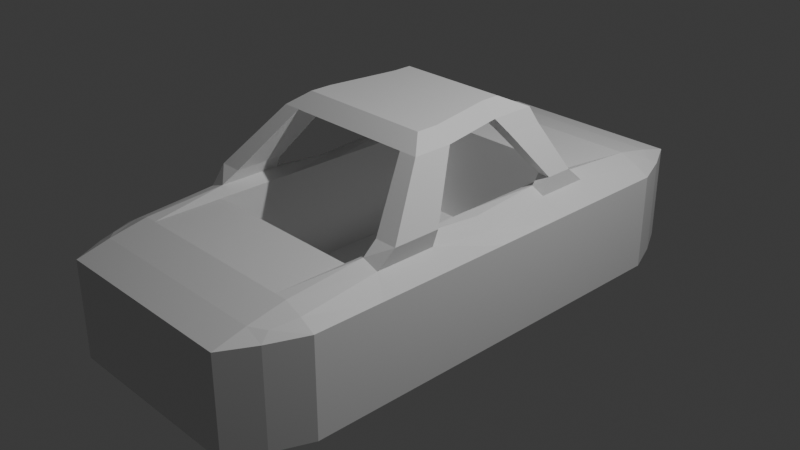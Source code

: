 # Source: car.blend  (saved by Blender 4.5.90; exported with 4.5.12 LTS)
import bpy
from mathutils import Matrix  # noqa: F401  (used for matrix-valued properties, if any)

bpy.ops.wm.read_factory_settings(use_empty=True)
scene = bpy.context.scene
scene.name = 'Scene'

# ---- collections
col_collection = bpy.data.collections.new('Collection'); scene.collection.children.link(col_collection)

# ---- materials (node trees are filled in below, after node groups)
mat_material = bpy.data.materials.new('Material')
mat_material.alpha_threshold = 0.0
mat_material.roughness = 0.5
mat_material.line_color = (0.0, 0.0, 0.0, 1.0)

# ---- material node trees
mat_material.use_nodes = True; mat_material.node_tree.nodes.clear()
_N = mat_material.node_tree.nodes; _L = mat_material.node_tree.links
n0 = _N.new('ShaderNodeOutputMaterial'); n0.name = 'Material Output'; n0.location = (200, 100)
n1 = _N.new('ShaderNodeBsdfPrincipled'); n1.name = 'Principled BSDF'; n1.location = (-200, 100)
n1.inputs[3].default_value = 1.45
_L.new(n1.outputs[0], n0.inputs[0])
n0.is_active_output = True

# ---- world
world_world = bpy.data.worlds.new('World'); scene.world = world_world
world_world.use_nodes = True; world_world.node_tree.nodes.clear()
_N = world_world.node_tree.nodes; _L = world_world.node_tree.links
n0 = _N.new('ShaderNodeOutputWorld'); n0.name = 'World Output'; n0.location = (200, 100)
n1 = _N.new('ShaderNodeBackground'); n1.name = 'Background'; n1.location = (-200, 100)
n1.inputs[0].default_value = (0.05088, 0.05088, 0.05088, 1.0)
_L.new(n1.outputs[0], n0.inputs[0])
n0.is_active_output = True
world_world.color = (0.05088, 0.05088, 0.05088)
world_world.sun_shadow_jitter_overblur = 0.0

# ---- cameras
cam_camera = bpy.data.cameras.new('Camera')
cam_camera.clip_end = 100.0
cam_camera.ortho_scale = 7.314

# ---- lights
light_light = bpy.data.lights.new('Light', 'POINT')
light_light.energy = 1000.0
light_light.shadow_soft_size = 0.1

# ---- meshes
me_cube = bpy.data.meshes.new('Cube')
me_cube.from_pydata([(1.183, 2.535, 0.2915), (1.183, 2.535, -0.8915), (1.183, -2.535, 0.2915), (1.183, -2.535, -0.8915), (0.0, 2.651, -0.9186), (1.237, 2.651, -0.3), (1.237, -2.651, -0.3), (0.0, -2.651, 0.3186), (1.237, 0.0, 0.3186), (0.0, -2.651, -0.9186), (0.0, 2.651, 0.3186), (1.237, 0.0, -0.9186), (0.0, 3.0, -0.3), (1.4, 0.0, -0.3), (0.0, 0.0, -1.0), (0.0, -3.0, -0.3), (1.237, 2.651, -0.65), (1.237, -2.651, -0.65), (1.213, -1.397, 0.402), (0.9103, -2.651, -0.9186), (0.9103, 2.651, 0.3186), (1.237, 1.5, -0.9186), (0.9103, 2.651, -0.9186), (1.237, 2.651, 0.05), (1.237, -2.651, 0.05), (0.9103, -2.651, 0.3186), (1.185, 1.386, 0.3969), (1.237, -1.5, -0.9186), (0.9103, 3.0, -0.3), (0.0, 3.0, -0.65), (0.0, 3.0, 0.05), (1.4, -1.5, -0.3), (1.4, 1.5, -0.3), (1.4, 0.0, -0.65), (1.4, 0.0, 0.05), (0.0, -1.5, -1.0), (0.0, 1.5, -1.0), (0.9103, 0.0, -1.0), (0.9103, -3.0, -0.3), (0.0, -3.0, -0.65), (0.0, -3.0, 0.05), (0.0, -1.5, 0.4), (0.0, 1.5, 0.4), (0.9103, 0.0, 0.4), (0.9103, 1.5, 0.4), (0.9103, -1.5, 0.4), (0.9103, -3.0, 0.05), (0.9103, -3.0, -0.65), (0.9103, 1.5, -1.0), (1.4, 1.5, 0.05), (1.4, 1.5, -0.65), (1.4, -1.5, -0.65), (0.9103, 3.0, -0.65), (0.9103, 3.0, 0.05), (1.4, -1.5, 0.05), (0.9103, -1.5, -1.0), (1.237, 2.651, -0.825), (1.237, -2.651, -0.825), (1.237, -2.25, 0.3186), (1.05, -2.651, -0.9186), (1.05, 2.651, 0.3186), (1.237, 2.25, -0.9186), (0.35, 2.651, -0.9186), (1.237, 2.651, -0.125), (1.237, -2.651, -0.125), (0.35, -2.651, 0.3186), (1.185, 0.8045, 0.3969), (1.237, -0.75, -0.9186), (1.05, 3.0, -0.3), (0.0, 3.0, -0.825), (0.0, 3.0, -0.125), (1.4, -2.25, -0.3), (1.4, 0.75, -0.3), (1.4, 0.0, -0.825), (1.4, 0.0, -0.125), (0.0, -2.25, -1.0), (0.0, 0.75, -1.0), (0.35, 0.0, -1.0), (0.35, -3.0, -0.3), (0.0, -3.0, -0.825), (0.0, -3.0, -0.125), (0.0, -2.25, 0.4), (1.05, 0.0, 0.4), (1.237, 2.651, -0.475), (1.237, -2.651, -0.475), (1.213, -0.7332, 0.402), (0.35, -2.651, -0.9186), (0.35, 2.651, 0.3186), (1.237, 0.75, -0.9186), (1.05, 2.651, -0.9186), (1.237, 2.651, 0.225), (1.237, -2.651, 0.225), (1.05, -2.651, 0.3186), (1.237, 2.25, 0.3186), (1.237, -2.25, -0.9186), (0.35, 3.0, -0.3), (0.0, 3.0, -0.475), (0.0, 3.0, 0.225), (1.4, -0.75, -0.3), (1.4, 2.25, -0.3), (1.4, 0.0, -0.475), (1.4, 0.0, 0.225), (0.0, -0.75, -1.0), (0.0, 2.25, -1.0), (1.05, 0.0, -1.0), (1.05, -3.0, -0.3), (0.0, -3.0, -0.475), (0.0, -3.0, 0.225), (0.0, 2.25, 0.4), (0.8648, 0.0, -0.6421), (0.9103, 0.75, 0.4), (0.9103, 2.25, 0.4), (1.044, 1.386, 0.462), (0.35, 1.5, 0.4), (0.9103, -2.25, 0.4), (0.9103, -0.75, 0.4), (1.034, -1.397, 0.4672), (0.35, -1.5, 0.4), (0.35, -3.0, 0.05), (1.05, -3.0, 0.05), (0.9103, -3.0, -0.125), (0.9103, -3.0, 0.225), (0.35, -3.0, -0.65), (1.05, -3.0, -0.65), (0.9103, -3.0, -0.825), (0.9103, -3.0, -0.475), (0.9103, 0.75, -1.0), (0.9103, 2.25, -1.0), (0.35, 1.5, -1.0), (1.05, 1.5, -1.0), (1.4, 0.75, 0.05), (1.4, 2.25, 0.05), (1.4, 1.5, -0.125), (1.4, 1.5, 0.225), (1.4, 0.75, -0.65), (1.4, 2.25, -0.65), (1.4, 1.5, -0.825), (1.4, 1.5, -0.475), (1.4, -2.25, -0.65), (1.4, -0.75, -0.65), (1.4, -1.5, -0.825), (1.4, -1.5, -0.475), (1.05, 3.0, -0.65), (0.35, 3.0, -0.65), (0.9103, 3.0, -0.825), (0.9103, 3.0, -0.475), (1.05, 3.0, 0.05), (0.35, 3.0, 0.05), (0.9103, 3.0, -0.125), (0.9103, 3.0, 0.225), (1.4, -2.25, 0.05), (1.4, -0.75, 0.05), (1.4, -1.5, -0.125), (1.4, -1.5, 0.225), (0.9103, -2.25, -1.0), (0.9103, -0.75, -1.0), (0.35, -1.5, -1.0), (1.05, -1.5, -1.0), (1.05, -0.75, -1.0), (0.35, -0.75, -1.0), (0.35, -2.25, -1.0), (1.4, -0.75, 0.225), (1.4, -0.75, -0.125), (1.4, -2.25, -0.125), (0.35, 3.0, 0.225), (0.35, 3.0, -0.125), (1.05, 3.0, -0.125), (0.35, 3.0, -0.475), (0.35, 3.0, -0.825), (1.05, 3.0, -0.825), (1.4, -0.75, -0.475), (1.4, -0.75, -0.825), (1.4, -2.25, -0.825), (1.4, 2.25, -0.475), (1.4, 2.25, -0.825), (1.4, 0.75, -0.825), (1.4, 2.25, 0.225), (1.4, 2.25, -0.125), (1.4, 0.75, -0.125), (1.05, 2.25, -1.0), (0.35, 2.25, -1.0), (0.35, 0.75, -1.0), (1.05, -3.0, -0.475), (1.05, -3.0, -0.825), (0.35, -3.0, -0.825), (1.05, -3.0, 0.225), (1.05, -3.0, -0.125), (0.35, -3.0, -0.125), (0.8648, -1.793, -0.6421), (1.034, -0.7332, 0.4672), (1.05, -2.25, 0.4), (0.35, 2.25, 0.4), (1.05, 2.25, 0.4), (1.044, 0.8045, 0.462), (0.8648, 1.384, -0.6421), (0.35, -2.25, 0.4), (0.35, -3.0, 0.225), (0.35, -3.0, -0.475), (1.05, 0.75, -1.0), (1.4, 0.75, 0.225), (1.4, 0.75, -0.475), (1.4, -2.25, -0.475), (1.05, 3.0, -0.475), (1.05, 3.0, 0.225), (1.4, -2.25, 0.225), (1.05, -2.25, -1.0), (0.9194, -0.2396, 1.153), (0.9194, -0.6683, 1.153), (0.7193, -0.6683, 1.153), (0.7193, -0.2396, 1.153), (0.5531, 1.006, 1.164), (0.7854, 1.006, 1.164), (0.7854, 0.5086, 1.164), (0.5531, 0.5086, 1.164), (0.7469, -0.2375, 1.29), (0.7469, -0.475, 1.29), (0.5469, -0.475, 1.29), (0.5469, -0.2375, 1.29), (0.3807, 0.7223, 1.301), (0.6129, 0.7223, 1.301), (0.6129, 0.5107, 1.301), (0.3807, 0.5107, 1.301), (0.6797, 0.6179, 1.014), (0.6797, 1.041, 1.014), (0.8774, 1.041, 1.014), (0.8774, 0.6179, 1.014), (1.035, 1.193, 0.5666), (1.173, 0.8965, 0.5666), (1.035, 0.8965, 0.5666), (1.173, 1.193, 0.5666), (1.007, -0.705, 0.5805), (1.249, -0.705, 0.5805), (1.007, -1.223, 0.5805), (1.249, -1.223, 0.5805), (0.0, -1.793, -0.6421), (0.0, 1.384, -0.6421), (0.0, 1.006, 1.164), (0.0, 0.5086, 1.164), (0.0, -0.2396, 1.153), (0.0, 0.7223, 1.301), (0.0, 0.5107, 1.301), (0.0, -0.6683, 1.153), (0.0, -0.2375, 1.29), (0.0, -0.475, 1.29), (-1.183, 2.535, 0.2915), (-1.183, 2.535, -0.8915), (-1.183, -2.535, 0.2915), (-1.183, -2.535, -0.8915), (-1.237, 2.651, -0.3), (-1.237, -2.651, -0.3), (-1.237, 0.0, 0.3186), (-1.237, 0.0, -0.9186), (-1.4, 0.0, -0.3), (-1.237, 2.651, -0.65), (-1.237, -2.651, -0.65), (-1.213, -1.397, 0.402), (-0.9103, -2.651, -0.9186), (-0.9103, 2.651, 0.3186), (-1.237, 1.5, -0.9186), (-0.9103, 2.651, -0.9186), (-1.237, 2.651, 0.05), (-1.237, -2.651, 0.05), (-0.9103, -2.651, 0.3186), (-1.185, 1.386, 0.3969), (-1.237, -1.5, -0.9186), (-0.9103, 3.0, -0.3), (-1.4, -1.5, -0.3), (-1.4, 1.5, -0.3), (-1.4, 0.0, -0.65), (-1.4, 0.0, 0.05), (-0.9103, 0.0, -1.0), (-0.9103, -3.0, -0.3), (-0.9103, 0.0, 0.4), (-0.9103, 1.5, 0.4), (-0.9103, -1.5, 0.4), (-0.9103, -3.0, 0.05), (-0.9103, -3.0, -0.65), (-0.9103, 1.5, -1.0), (-1.4, 1.5, 0.05), (-1.4, 1.5, -0.65), (-1.4, -1.5, -0.65), (-0.9103, 3.0, -0.65), (-0.9103, 3.0, 0.05), (-1.4, -1.5, 0.05), (-0.9103, -1.5, -1.0), (-1.237, 2.651, -0.825), (-1.237, -2.651, -0.825), (-1.237, -2.25, 0.3186), (-1.05, -2.651, -0.9186), (-1.05, 2.651, 0.3186), (-1.237, 2.25, -0.9186), (-0.35, 2.651, -0.9186), (-1.237, 2.651, -0.125), (-1.237, -2.651, -0.125), (-0.35, -2.651, 0.3186), (-1.185, 0.8045, 0.3969), (-1.237, -0.75, -0.9186), (-1.05, 3.0, -0.3), (-1.4, -2.25, -0.3), (-1.4, 0.75, -0.3), (-1.4, 0.0, -0.825), (-1.4, 0.0, -0.125), (-0.35, 0.0, -1.0), (-0.35, -3.0, -0.3), (-1.05, 0.0, 0.4), (-1.237, 2.651, -0.475), (-1.237, -2.651, -0.475), (-1.213, -0.7332, 0.402), (-0.35, -2.651, -0.9186), (-0.35, 2.651, 0.3186), (-1.237, 0.75, -0.9186), (-1.05, 2.651, -0.9186), (-1.237, 2.651, 0.225), (-1.237, -2.651, 0.225), (-1.05, -2.651, 0.3186), (-1.237, 2.25, 0.3186), (-1.237, -2.25, -0.9186), (-0.35, 3.0, -0.3), (-1.4, -0.75, -0.3), (-1.4, 2.25, -0.3), (-1.4, 0.0, -0.475), (-1.4, 0.0, 0.225), (-1.05, 0.0, -1.0), (-1.05, -3.0, -0.3), (-0.8648, 0.0, -0.6421), (-0.9103, 0.75, 0.4), (-0.9103, 2.25, 0.4), (-1.044, 1.386, 0.462), (-0.35, 1.5, 0.4), (-0.9103, -2.25, 0.4), (-0.9103, -0.75, 0.4), (-1.034, -1.397, 0.4672), (-0.35, -1.5, 0.4), (-0.35, -3.0, 0.05), (-1.05, -3.0, 0.05), (-0.9103, -3.0, -0.125), (-0.9103, -3.0, 0.225), (-0.35, -3.0, -0.65), (-1.05, -3.0, -0.65), (-0.9103, -3.0, -0.825), (-0.9103, -3.0, -0.475), (-0.9103, 0.75, -1.0), (-0.9103, 2.25, -1.0), (-0.35, 1.5, -1.0), (-1.05, 1.5, -1.0), (-1.4, 0.75, 0.05), (-1.4, 2.25, 0.05), (-1.4, 1.5, -0.125), (-1.4, 1.5, 0.225), (-1.4, 0.75, -0.65), (-1.4, 2.25, -0.65), (-1.4, 1.5, -0.825), (-1.4, 1.5, -0.475), (-1.4, -2.25, -0.65), (-1.4, -0.75, -0.65), (-1.4, -1.5, -0.825), (-1.4, -1.5, -0.475), (-1.05, 3.0, -0.65), (-0.35, 3.0, -0.65), (-0.9103, 3.0, -0.825), (-0.9103, 3.0, -0.475), (-1.05, 3.0, 0.05), (-0.35, 3.0, 0.05), (-0.9103, 3.0, -0.125), (-0.9103, 3.0, 0.225), (-1.4, -2.25, 0.05), (-1.4, -0.75, 0.05), (-1.4, -1.5, -0.125), (-1.4, -1.5, 0.225), (-0.9103, -2.25, -1.0), (-0.9103, -0.75, -1.0), (-0.35, -1.5, -1.0), (-1.05, -1.5, -1.0), (-1.05, -0.75, -1.0), (-0.35, -0.75, -1.0), (-0.35, -2.25, -1.0), (-1.4, -0.75, 0.225), (-1.4, -0.75, -0.125), (-1.4, -2.25, -0.125), (-0.35, 3.0, 0.225), (-0.35, 3.0, -0.125), (-1.05, 3.0, -0.125), (-0.35, 3.0, -0.475), (-0.35, 3.0, -0.825), (-1.05, 3.0, -0.825), (-1.4, -0.75, -0.475), (-1.4, -0.75, -0.825), (-1.4, -2.25, -0.825), (-1.4, 2.25, -0.475), (-1.4, 2.25, -0.825), (-1.4, 0.75, -0.825), (-1.4, 2.25, 0.225), (-1.4, 2.25, -0.125), (-1.4, 0.75, -0.125), (-1.05, 2.25, -1.0), (-0.35, 2.25, -1.0), (-0.35, 0.75, -1.0), (-1.05, -3.0, -0.475), (-1.05, -3.0, -0.825), (-0.35, -3.0, -0.825), (-1.05, -3.0, 0.225), (-1.05, -3.0, -0.125), (-0.35, -3.0, -0.125), (-0.8648, -1.793, -0.6421), (-1.034, -0.7332, 0.4672), (-1.05, -2.25, 0.4), (-0.35, 2.25, 0.4), (-1.05, 2.25, 0.4), (-1.044, 0.8045, 0.462), (-0.8648, 1.384, -0.6421), (-0.35, -2.25, 0.4), (-0.35, -3.0, 0.225), (-0.35, -3.0, -0.475), (-1.05, 0.75, -1.0), (-1.4, 0.75, 0.225), (-1.4, 0.75, -0.475), (-1.4, -2.25, -0.475), (-1.05, 3.0, -0.475), (-1.05, 3.0, 0.225), (-1.4, -2.25, 0.225), (-1.05, -2.25, -1.0), (-0.9194, -0.2396, 1.153), (-0.9194, -0.6683, 1.153), (-0.7193, -0.6683, 1.153), (-0.7193, -0.2396, 1.153), (-0.5531, 1.006, 1.164), (-0.7854, 1.006, 1.164), (-0.7854, 0.5086, 1.164), (-0.5531, 0.5086, 1.164), (-0.7469, -0.2375, 1.29), (-0.7469, -0.475, 1.29), (-0.5469, -0.475, 1.29), (-0.5469, -0.2375, 1.29), (-0.3807, 0.7223, 1.301), (-0.6129, 0.7223, 1.301), (-0.6129, 0.5107, 1.301), (-0.3807, 0.5107, 1.301), (-0.6797, 0.6179, 1.014), (-0.6797, 1.041, 1.014), (-0.8774, 1.041, 1.014), (-0.8774, 0.6179, 1.014), (-1.035, 1.193, 0.5666), (-1.173, 0.8965, 0.5666), (-1.035, 0.8965, 0.5666), (-1.173, 1.193, 0.5666), (-1.007, -0.705, 0.5805), (-1.249, -0.705, 0.5805), (-1.007, -1.223, 0.5805), (-1.249, -1.223, 0.5805)], [], [(205, 94, 3, 59), (204, 58, 2, 91), (203, 60, 0, 90), (202, 68, 5, 83), (201, 71, 6, 84), (200, 72, 13, 100), (199, 66, 8, 101), (198, 88, 11, 104), (197, 78, 15, 106), (196, 65, 7, 107), (195, 81, 7, 65), (193, 110, 43, 82), (192, 111, 44, 112), (191, 108, 42, 113), (190, 114, 25, 92), (189, 115, 45, 116), (187, 118, 40, 80), (186, 119, 46, 120), (185, 92, 25, 121), (184, 122, 39, 79), (183, 123, 47, 124), (182, 105, 38, 125), (181, 126, 37, 77), (180, 127, 48, 128), (179, 61, 21, 129), (178, 130, 34, 74), (177, 131, 49, 132), (176, 93, 26, 133), (175, 134, 33, 73), (174, 135, 50, 136), (173, 99, 32, 137), (172, 138, 17, 57), (171, 139, 51, 140), (170, 98, 31, 141), (169, 142, 16, 56), (168, 143, 52, 144), (167, 95, 28, 145), (166, 146, 23, 63), (165, 147, 53, 148), (164, 87, 20, 149), (163, 150, 24, 64), (162, 151, 54, 152), (161, 85, 18, 153), (160, 154, 19, 86), (159, 155, 55, 156), (158, 67, 27, 157), (155, 158, 157, 55), (37, 104, 158, 155), (104, 11, 67, 158), (102, 159, 156, 35), (14, 77, 159, 102), (77, 37, 155, 159), (75, 160, 86, 9), (35, 156, 160, 75), (156, 55, 154, 160), (151, 161, 153, 54), (34, 101, 161, 151), (101, 8, 85, 161), (98, 162, 152, 31), (13, 74, 162, 98), (74, 34, 151, 162), (71, 163, 64, 6), (31, 152, 163, 71), (152, 54, 150, 163), (147, 164, 149, 53), (30, 97, 164, 147), (97, 10, 87, 164), (95, 165, 148, 28), (12, 70, 165, 95), (70, 30, 147, 165), (68, 166, 63, 5), (28, 148, 166, 68), (148, 53, 146, 166), (143, 167, 145, 52), (29, 96, 167, 143), (96, 12, 95, 167), (62, 168, 144, 22), (4, 69, 168, 62), (69, 29, 143, 168), (89, 169, 56, 1), (22, 144, 169, 89), (144, 52, 142, 169), (139, 170, 141, 51), (33, 100, 170, 139), (100, 13, 98, 170), (67, 171, 140, 27), (11, 73, 171, 67), (73, 33, 139, 171), (94, 172, 57, 3), (27, 140, 172, 94), (140, 51, 138, 172), (135, 173, 137, 50), (16, 83, 173, 135), (83, 5, 99, 173), (61, 174, 136, 21), (1, 56, 174, 61), (56, 16, 135, 174), (88, 175, 73, 11), (21, 136, 175, 88), (136, 50, 134, 175), (131, 176, 133, 49), (23, 90, 176, 131), (90, 0, 93, 176), (99, 177, 132, 32), (5, 63, 177, 99), (63, 23, 131, 177), (72, 178, 74, 13), (32, 132, 178, 72), (132, 49, 130, 178), (127, 179, 129, 48), (22, 89, 179, 127), (89, 1, 61, 179), (103, 180, 128, 36), (4, 62, 180, 103), (62, 22, 127, 180), (76, 181, 77, 14), (36, 128, 181, 76), (128, 48, 126, 181), (123, 182, 125, 47), (17, 84, 182, 123), (84, 6, 105, 182), (59, 183, 124, 19), (3, 57, 183, 59), (57, 17, 123, 183), (86, 184, 79, 9), (19, 124, 184, 86), (124, 47, 122, 184), (119, 185, 121, 46), (24, 91, 185, 119), (91, 2, 92, 185), (105, 186, 120, 38), (6, 64, 186, 105), (64, 24, 119, 186), (78, 187, 80, 15), (38, 120, 187, 78), (120, 46, 118, 187), (115, 188, 117, 45), (43, 109, 188, 115), (231, 230, 209, 206), (8, 82, 189, 85), (82, 43, 115, 189), (58, 190, 92, 2), (18, 116, 190, 58), (116, 45, 114, 190), (111, 191, 113, 44), (20, 87, 191, 111), (87, 10, 108, 191), (93, 192, 112, 26), (0, 60, 192, 93), (60, 20, 111, 192), (66, 193, 82, 8), (223, 222, 213, 210), (112, 44, 110, 193), (110, 194, 109, 43), (44, 113, 194, 110), (114, 195, 65, 25), (45, 117, 195, 114), (117, 41, 81, 195), (118, 196, 107, 40), (46, 121, 196, 118), (121, 25, 65, 196), (122, 197, 106, 39), (47, 125, 197, 122), (125, 38, 78, 197), (126, 198, 104, 37), (48, 129, 198, 126), (129, 21, 88, 198), (130, 199, 101, 34), (49, 133, 199, 130), (133, 26, 66, 199), (134, 200, 100, 33), (50, 137, 200, 134), (137, 32, 72, 200), (138, 201, 84, 17), (51, 141, 201, 138), (141, 31, 71, 201), (142, 202, 83, 16), (52, 145, 202, 142), (145, 28, 68, 202), (146, 203, 90, 23), (53, 149, 203, 146), (149, 20, 60, 203), (150, 204, 91, 24), (54, 153, 204, 150), (153, 18, 58, 204), (154, 205, 59, 19), (55, 157, 205, 154), (157, 27, 94, 205), (211, 210, 218, 219), (230, 232, 208, 209), (233, 231, 206, 207), (232, 233, 207, 208), (225, 224, 211, 212), (222, 225, 212, 213), (224, 223, 210, 211), (208, 207, 215, 216), (214, 217, 216, 215), (219, 218, 221, 220), (217, 221, 220, 214), (207, 206, 214, 215), (212, 211, 219, 220), (212, 206, 214, 220), (229, 226, 223, 224), (228, 227, 225, 222), (227, 229, 224, 225), (226, 228, 222, 223), (112, 193, 228, 226), (66, 26, 229, 227), (193, 66, 227, 228), (26, 112, 226, 229), (116, 18, 233, 232), (18, 85, 231, 233), (189, 116, 232, 230), (85, 189, 230, 231), (216, 217, 242, 243), (208, 216, 243, 241), (221, 217, 242, 240), (221, 218, 239, 240), (209, 208, 241, 238), (209, 213, 237, 238), (210, 213, 237, 236), (218, 210, 236, 239), (194, 235, 234, 188, 109), (113, 42, 235, 194), (188, 234, 41, 117), (420, 288, 247, 316), (419, 313, 246, 287), (418, 312, 244, 289), (417, 305, 248, 297), (416, 306, 249, 298), (415, 320, 252, 299), (414, 321, 250, 295), (413, 322, 251, 310), (412, 106, 15, 303), (411, 107, 7, 294), (410, 294, 7, 81), (408, 304, 272, 325), (407, 327, 273, 326), (406, 328, 42, 108), (405, 314, 262, 329), (404, 331, 274, 330), (402, 80, 40, 333), (401, 335, 275, 334), (400, 336, 262, 314), (399, 79, 39, 337), (398, 339, 276, 338), (397, 340, 271, 323), (396, 302, 270, 341), (395, 343, 277, 342), (394, 344, 258, 290), (393, 301, 269, 345), (392, 347, 278, 346), (391, 348, 263, 315), (390, 300, 268, 349), (389, 351, 279, 350), (388, 352, 267, 319), (387, 286, 254, 353), (386, 355, 280, 354), (385, 356, 266, 318), (384, 285, 253, 357), (383, 359, 281, 358), (382, 360, 265, 317), (381, 292, 260, 361), (380, 363, 282, 362), (379, 364, 257, 309), (378, 293, 261, 365), (377, 367, 283, 366), (376, 368, 255, 307), (375, 308, 256, 369), (374, 371, 284, 370), (373, 372, 264, 296), (370, 284, 372, 373), (270, 370, 373, 322), (322, 373, 296, 251), (102, 35, 371, 374), (14, 102, 374, 302), (302, 374, 370, 270), (75, 9, 308, 375), (35, 75, 375, 371), (371, 375, 369, 284), (366, 283, 368, 376), (269, 366, 376, 321), (321, 376, 307, 250), (318, 266, 367, 377), (252, 318, 377, 301), (301, 377, 366, 269), (298, 249, 293, 378), (266, 298, 378, 367), (367, 378, 365, 283), (362, 282, 364, 379), (30, 362, 379, 97), (97, 379, 309, 10), (317, 265, 363, 380), (12, 317, 380, 70), (70, 380, 362, 30), (297, 248, 292, 381), (265, 297, 381, 363), (363, 381, 361, 282), (358, 281, 360, 382), (29, 358, 382, 96), (96, 382, 317, 12), (291, 259, 359, 383), (4, 291, 383, 69), (69, 383, 358, 29), (311, 245, 285, 384), (259, 311, 384, 359), (359, 384, 357, 281), (354, 280, 356, 385), (268, 354, 385, 320), (320, 385, 318, 252), (296, 264, 355, 386), (251, 296, 386, 300), (300, 386, 354, 268), (316, 247, 286, 387), (264, 316, 387, 355), (355, 387, 353, 280), (350, 279, 352, 388), (253, 350, 388, 305), (305, 388, 319, 248), (290, 258, 351, 389), (245, 290, 389, 285), (285, 389, 350, 253), (310, 251, 300, 390), (258, 310, 390, 351), (351, 390, 349, 279), (346, 278, 348, 391), (260, 346, 391, 312), (312, 391, 315, 244), (319, 267, 347, 392), (248, 319, 392, 292), (292, 392, 346, 260), (299, 252, 301, 393), (267, 299, 393, 347), (347, 393, 345, 278), (342, 277, 344, 394), (259, 342, 394, 311), (311, 394, 290, 245), (103, 36, 343, 395), (4, 103, 395, 291), (291, 395, 342, 259), (76, 14, 302, 396), (36, 76, 396, 343), (343, 396, 341, 277), (338, 276, 340, 397), (254, 338, 397, 306), (306, 397, 323, 249), (288, 256, 339, 398), (247, 288, 398, 286), (286, 398, 338, 254), (308, 9, 79, 399), (256, 308, 399, 339), (339, 399, 337, 276), (334, 275, 336, 400), (261, 334, 400, 313), (313, 400, 314, 246), (323, 271, 335, 401), (249, 323, 401, 293), (293, 401, 334, 261), (303, 15, 80, 402), (271, 303, 402, 335), (335, 402, 333, 275), (330, 274, 332, 403), (272, 330, 403, 324), (446, 421, 424, 445), (250, 307, 404, 304), (304, 404, 330, 272), (287, 246, 314, 405), (255, 287, 405, 331), (331, 405, 329, 274), (326, 273, 328, 406), (257, 326, 406, 309), (309, 406, 108, 10), (315, 263, 327, 407), (244, 315, 407, 289), (289, 407, 326, 257), (295, 250, 304, 408), (438, 425, 428, 437), (327, 408, 325, 273), (325, 272, 324, 409), (273, 325, 409, 328), (329, 262, 294, 410), (274, 329, 410, 332), (332, 410, 81, 41), (333, 40, 107, 411), (275, 333, 411, 336), (336, 411, 294, 262), (337, 39, 106, 412), (276, 337, 412, 340), (340, 412, 303, 271), (341, 270, 322, 413), (277, 341, 413, 344), (344, 413, 310, 258), (345, 269, 321, 414), (278, 345, 414, 348), (348, 414, 295, 263), (349, 268, 320, 415), (279, 349, 415, 352), (352, 415, 299, 267), (353, 254, 306, 416), (280, 353, 416, 356), (356, 416, 298, 266), (357, 253, 305, 417), (281, 357, 417, 360), (360, 417, 297, 265), (361, 260, 312, 418), (282, 361, 418, 364), (364, 418, 289, 257), (365, 261, 313, 419), (283, 365, 419, 368), (368, 419, 287, 255), (369, 256, 288, 420), (284, 369, 420, 372), (372, 420, 316, 264), (426, 434, 433, 425), (445, 424, 423, 447), (448, 422, 421, 446), (447, 423, 422, 448), (440, 427, 426, 439), (437, 428, 427, 440), (439, 426, 425, 438), (423, 431, 430, 422), (429, 430, 431, 432), (434, 435, 436, 433), (432, 429, 435, 436), (422, 430, 429, 421), (427, 435, 434, 426), (427, 435, 429, 421), (444, 439, 438, 441), (443, 437, 440, 442), (442, 440, 439, 444), (441, 438, 437, 443), (327, 441, 443, 408), (295, 442, 444, 263), (408, 443, 442, 295), (263, 444, 441, 327), (331, 447, 448, 255), (255, 448, 446, 307), (404, 445, 447, 331), (307, 446, 445, 404), (431, 243, 242, 432), (423, 241, 243, 431), (436, 240, 242, 432), (436, 240, 239, 433), (424, 238, 241, 423), (424, 238, 237, 428), (425, 236, 237, 428), (433, 239, 236, 425), (409, 324, 403, 234, 235), (328, 409, 235, 42), (403, 332, 41, 234)])
_uv = me_cube.uv_layers.new(name='UVMap')
_uv.uv.foreach_set('vector', [0.3438, 0.7188, 0.375, 0.7188, 0.375, 0.75, 0.3438, 0.75, 0.5938, 0.7188, 0.625, 0.7188, 0.625, 0.75, 0.5938, 0.75, 0.5938, 0.4688, 0.625, 0.4688, 0.625, 0.5, 0.5938, 0.5, 0.4688, 0.4688, 0.5, 0.4688, 0.5, 0.5, 0.4688, 0.5, 0.4688, 0.7188, 0.5, 0.7188, 0.5, 0.75, 0.4688, 0.75, 0.4688, 0.5938, 0.5, 0.5938, 0.5, 0.625, 0.4688, 0.625, 0.5938, 0.5938, 0.625, 0.5938, 0.625, 0.625, 0.5938, 0.625, 0.3438, 0.5938, 0.375, 0.5938, 0.375, 0.625, 0.3438, 0.625, 0.4688, 0.8438, 0.5, 0.8438, 0.5, 0.875, 0.4688, 0.875, 0.5938, 0.8438, 0.625, 0.8438, 0.625, 0.875, 0.5938, 0.875, 0.7188, 0.7188, 0.75, 0.7188, 0.75, 0.75, 0.7188, 0.75, 0.6562, 0.5938, 0.6875, 0.5938, 0.6875, 0.625, 0.6562, 0.625, 0.6562, 0.5312, 0.6875, 0.5312, 0.6875, 0.5625, 0.6562, 0.5625, 0.7188, 0.5312, 0.75, 0.5312, 0.75, 0.5625, 0.7188, 0.5625, 0.6562, 0.7188, 0.6875, 0.7188, 0.6875, 0.75, 0.6562, 0.75, 0.6562, 0.6562, 0.6875, 0.6562, 0.6875, 0.6875, 0.6562, 0.6875, 0.5312, 0.8438, 0.5625, 0.8438, 0.5625, 0.875, 0.5312, 0.875, 0.5312, 0.7812, 0.5625, 0.7812, 0.5625, 0.8125, 0.5312, 0.8125, 0.5938, 0.7812, 0.625, 0.7812, 0.625, 0.8125, 0.5938, 0.8125, 0.4062, 0.8438, 0.4375, 0.8438, 0.4375, 0.875, 0.4062, 0.875, 0.4062, 0.7812, 0.4375, 0.7812, 0.4375, 0.8125, 0.4062, 0.8125, 0.4688, 0.7812, 0.5, 0.7812, 0.5, 0.8125, 0.4688, 0.8125, 0.2812, 0.5938, 0.3125, 0.5938, 0.3125, 0.625, 0.2812, 0.625, 0.2812, 0.5312, 0.3125, 0.5312, 0.3125, 0.5625, 0.2812, 0.5625, 0.3438, 0.5312, 0.375, 0.5312, 0.375, 0.5625, 0.3438, 0.5625, 0.5312, 0.5938, 0.5625, 0.5938, 0.5625, 0.625, 0.5312, 0.625, 0.5312, 0.5312, 0.5625, 0.5312, 0.5625, 0.5625, 0.5312, 0.5625, 0.5938, 0.5312, 0.625, 0.5312, 0.625, 0.5625, 0.5938, 0.5625, 0.4062, 0.5938, 0.4375, 0.5938, 0.4375, 0.625, 0.4062, 0.625, 0.4062, 0.5312, 0.4375, 0.5312, 0.4375, 0.5625, 0.4062, 0.5625, 0.4688, 0.5312, 0.5, 0.5312, 0.5, 0.5625, 0.4688, 0.5625, 0.4062, 0.7188, 0.4375, 0.7188, 0.4375, 0.75, 0.4062, 0.75, 0.4062, 0.6562, 0.4375, 0.6562, 0.4375, 0.6875, 0.4062, 0.6875, 0.4688, 0.6562, 0.5, 0.6562, 0.5, 0.6875, 0.4688, 0.6875, 0.4062, 0.4688, 0.4375, 0.4688, 0.4375, 0.5, 0.4062, 0.5, 0.4062, 0.4062, 0.4375, 0.4062, 0.4375, 0.4375, 0.4062, 0.4375, 0.4688, 0.4062, 0.5, 0.4062, 0.5, 0.4375, 0.4688, 0.4375, 0.5312, 0.4688, 0.5625, 0.4688, 0.5625, 0.5, 0.5312, 0.5, 0.5312, 0.4062, 0.5625, 0.4062, 0.5625, 0.4375, 0.5312, 0.4375, 0.5938, 0.4062, 0.625, 0.4062, 0.625, 0.4375, 0.5938, 0.4375, 0.5312, 0.7188, 0.5625, 0.7188, 0.5625, 0.75, 0.5312, 0.75, 0.5312, 0.6562, 0.5625, 0.6562, 0.5625, 0.6875, 0.5312, 0.6875, 0.5938, 0.6562, 0.625, 0.6562, 0.625, 0.6875, 0.5938, 0.6875, 0.2812, 0.7188, 0.3125, 0.7188, 0.3125, 0.75, 0.2812, 0.75, 0.2812, 0.6562, 0.3125, 0.6562, 0.3125, 0.6875, 0.2812, 0.6875, 0.3438, 0.6562, 0.375, 0.6562, 0.375, 0.6875, 0.3438, 0.6875, 0.3125, 0.6562, 0.3438, 0.6562, 0.3438, 0.6875, 0.3125, 0.6875, 0.3125, 0.625, 0.3438, 0.625, 0.3438, 0.6562, 0.3125, 0.6562, 0.3438, 0.625, 0.375, 0.625, 0.375, 0.6562, 0.3438, 0.6562, 0.25, 0.6562, 0.2812, 0.6562, 0.2812, 0.6875, 0.25, 0.6875, 0.25, 0.625, 0.2812, 0.625, 0.2812, 0.6562, 0.25, 0.6562, 0.2812, 0.625, 0.3125, 0.625, 0.3125, 0.6562, 0.2812, 0.6562, 0.25, 0.7188, 0.2812, 0.7188, 0.2812, 0.75, 0.25, 0.75, 0.25, 0.6875, 0.2812, 0.6875, 0.2812, 0.7188, 0.25, 0.7188, 0.2812, 0.6875, 0.3125, 0.6875, 0.3125, 0.7188, 0.2812, 0.7188, 0.5625, 0.6562, 0.5938, 0.6562, 0.5938, 0.6875, 0.5625, 0.6875, 0.5625, 0.625, 0.5938, 0.625, 0.5938, 0.6562, 0.5625, 0.6562, 0.5938, 0.625, 0.625, 0.625, 0.625, 0.6562, 0.5938, 0.6562, 0.5, 0.6562, 0.5312, 0.6562, 0.5312, 0.6875, 0.5, 0.6875, 0.5, 0.625, 0.5312, 0.625, 0.5312, 0.6562, 0.5, 0.6562, 0.5312, 0.625, 0.5625, 0.625, 0.5625, 0.6562, 0.5312, 0.6562, 0.5, 0.7188, 0.5312, 0.7188, 0.5312, 0.75, 0.5, 0.75, 0.5, 0.6875, 0.5312, 0.6875, 0.5312, 0.7188, 0.5, 0.7188, 0.5312, 0.6875, 0.5625, 0.6875, 0.5625, 0.7188, 0.5312, 0.7188, 0.5625, 0.4062, 0.5938, 0.4062, 0.5938, 0.4375, 0.5625, 0.4375, 0.5625, 0.375, 0.5938, 0.375, 0.5938, 0.4062, 0.5625, 0.4062, 0.5938, 0.375, 0.625, 0.375, 0.625, 0.4062, 0.5938, 0.4062, 0.5, 0.4062, 0.5312, 0.4062, 0.5312, 0.4375, 0.5, 0.4375, 0.5, 0.375, 0.5312, 0.375, 0.5312, 0.4062, 0.5, 0.4062, 0.5312, 0.375, 0.5625, 0.375, 0.5625, 0.4062, 0.5312, 0.4062, 0.5, 0.4688, 0.5312, 0.4688, 0.5312, 0.5, 0.5, 0.5, 0.5, 0.4375, 0.5312, 0.4375, 0.5312, 0.4688, 0.5, 0.4688, 0.5312, 0.4375, 0.5625, 0.4375, 0.5625, 0.4688, 0.5312, 0.4688, 0.4375, 0.4062, 0.4688, 0.4062, 0.4688, 0.4375, 0.4375, 0.4375, 0.4375, 0.375, 0.4688, 0.375, 0.4688, 0.4062, 0.4375, 0.4062, 0.4688, 0.375, 0.5, 0.375, 0.5, 0.4062, 0.4688, 0.4062, 0.375, 0.4062, 0.4062, 0.4062, 0.4062, 0.4375, 0.375, 0.4375, 0.375, 0.375, 0.4062, 0.375, 0.4062, 0.4062, 0.375, 0.4062, 0.4062, 0.375, 0.4375, 0.375, 0.4375, 0.4062, 0.4062, 0.4062, 0.375, 0.4688, 0.4062, 0.4688, 0.4062, 0.5, 0.375, 0.5, 0.375, 0.4375, 0.4062, 0.4375, 0.4062, 0.4688, 0.375, 0.4688, 0.4062, 0.4375, 0.4375, 0.4375, 0.4375, 0.4688, 0.4062, 0.4688, 0.4375, 0.6562, 0.4688, 0.6562, 0.4688, 0.6875, 0.4375, 0.6875, 0.4375, 0.625, 0.4688, 0.625, 0.4688, 0.6562, 0.4375, 0.6562, 0.4688, 0.625, 0.5, 0.625, 0.5, 0.6562, 0.4688, 0.6562, 0.375, 0.6562, 0.4062, 0.6562, 0.4062, 0.6875, 0.375, 0.6875, 0.375, 0.625, 0.4062, 0.625, 0.4062, 0.6562, 0.375, 0.6562, 0.4062, 0.625, 0.4375, 0.625, 0.4375, 0.6562, 0.4062, 0.6562, 0.375, 0.7188, 0.4062, 0.7188, 0.4062, 0.75, 0.375, 0.75, 0.375, 0.6875, 0.4062, 0.6875, 0.4062, 0.7188, 0.375, 0.7188, 0.4062, 0.6875, 0.4375, 0.6875, 0.4375, 0.7188, 0.4062, 0.7188, 0.4375, 0.5312, 0.4688, 0.5312, 0.4688, 0.5625, 0.4375, 0.5625, 0.4375, 0.5, 0.4688, 0.5, 0.4688, 0.5312, 0.4375, 0.5312, 0.4688, 0.5, 0.5, 0.5, 0.5, 0.5312, 0.4688, 0.5312, 0.375, 0.5312, 0.4062, 0.5312, 0.4062, 0.5625, 0.375, 0.5625, 0.375, 0.5, 0.4062, 0.5, 0.4062, 0.5312, 0.375, 0.5312, 0.4062, 0.5, 0.4375, 0.5, 0.4375, 0.5312, 0.4062, 0.5312, 0.375, 0.5938, 0.4062, 0.5938, 0.4062, 0.625, 0.375, 0.625, 0.375, 0.5625, 0.4062, 0.5625, 0.4062, 0.5938, 0.375, 0.5938, 0.4062, 0.5625, 0.4375, 0.5625, 0.4375, 0.5938, 0.4062, 0.5938, 0.5625, 0.5312, 0.5938, 0.5312, 0.5938, 0.5625, 0.5625, 0.5625, 0.5625, 0.5, 0.5938, 0.5, 0.5938, 0.5312, 0.5625, 0.5312, 0.5938, 0.5, 0.625, 0.5, 0.625, 0.5312, 0.5938, 0.5312, 0.5, 0.5312, 0.5312, 0.5312, 0.5312, 0.5625, 0.5, 0.5625, 0.5, 0.5, 0.5312, 0.5, 0.5312, 0.5312, 0.5, 0.5312, 0.5312, 0.5, 0.5625, 0.5, 0.5625, 0.5312, 0.5312, 0.5312, 0.5, 0.5938, 0.5312, 0.5938, 0.5312, 0.625, 0.5, 0.625, 0.5, 0.5625, 0.5312, 0.5625, 0.5312, 0.5938, 0.5, 0.5938, 0.5312, 0.5625, 0.5625, 0.5625, 0.5625, 0.5938, 0.5312, 0.5938, 0.3125, 0.5312, 0.3438, 0.5312, 0.3438, 0.5625, 0.3125, 0.5625, 0.3125, 0.5, 0.3438, 0.5, 0.3438, 0.5312, 0.3125, 0.5312, 0.3438, 0.5, 0.375, 0.5, 0.375, 0.5312, 0.3438, 0.5312, 0.25, 0.5312, 0.2812, 0.5312, 0.2812, 0.5625, 0.25, 0.5625, 0.25, 0.5, 0.2812, 0.5, 0.2812, 0.5312, 0.25, 0.5312, 0.2812, 0.5, 0.3125, 0.5, 0.3125, 0.5312, 0.2812, 0.5312, 0.25, 0.5938, 0.2812, 0.5938, 0.2812, 0.625, 0.25, 0.625, 0.25, 0.5625, 0.2812, 0.5625, 0.2812, 0.5938, 0.25, 0.5938, 0.2812, 0.5625, 0.3125, 0.5625, 0.3125, 0.5938, 0.2812, 0.5938, 0.4375, 0.7812, 0.4688, 0.7812, 0.4688, 0.8125, 0.4375, 0.8125, 0.4375, 0.75, 0.4688, 0.75, 0.4688, 0.7812, 0.4375, 0.7812, 0.4688, 0.75, 0.5, 0.75, 0.5, 0.7812, 0.4688, 0.7812, 0.375, 0.7812, 0.4062, 0.7812, 0.4062, 0.8125, 0.375, 0.8125, 0.375, 0.75, 0.4062, 0.75, 0.4062, 0.7812, 0.375, 0.7812, 0.4062, 0.75, 0.4375, 0.75, 0.4375, 0.7812, 0.4062, 0.7812, 0.375, 0.8438, 0.4062, 0.8438, 0.4062, 0.875, 0.375, 0.875, 0.375, 0.8125, 0.4062, 0.8125, 0.4062, 0.8438, 0.375, 0.8438, 0.4062, 0.8125, 0.4375, 0.8125, 0.4375, 0.8438, 0.4062, 0.8438, 0.5625, 0.7812, 0.5938, 0.7812, 0.5938, 0.8125, 0.5625, 0.8125, 0.5625, 0.75, 0.5938, 0.75, 0.5938, 0.7812, 0.5625, 0.7812, 0.5938, 0.75, 0.625, 0.75, 0.625, 0.7812, 0.5938, 0.7812, 0.5, 0.7812, 0.5312, 0.7812, 0.5312, 0.8125, 0.5, 0.8125, 0.5, 0.75, 0.5312, 0.75, 0.5312, 0.7812, 0.5, 0.7812, 0.5312, 0.75, 0.5625, 0.75, 0.5625, 0.7812, 0.5312, 0.7812, 0.5, 0.8438, 0.5312, 0.8438, 0.5312, 0.875, 0.5, 0.875, 0.5, 0.8125, 0.5312, 0.8125, 0.5312, 0.8438, 0.5, 0.8438, 0.5312, 0.8125, 0.5625, 0.8125, 0.5625, 0.8438, 0.5312, 0.8438, 0.6875, 0.6562, 0.7188, 0.6562, 0.7188, 0.6875, 0.6875, 0.6875, 0.6875, 0.625, 0.7188, 0.625, 0.7188, 0.6562, 0.6875, 0.6562, 0.625, 0.6562, 0.6562, 0.6562, 0.6562, 0.6562, 0.625, 0.6562, 0.625, 0.625, 0.6562, 0.625, 0.6562, 0.6562, 0.625, 0.6562, 0.6562, 0.625, 0.6875, 0.625, 0.6875, 0.6562, 0.6562, 0.6562, 0.625, 0.7188, 0.6562, 0.7188, 0.6562, 0.75, 0.625, 0.75, 0.625, 0.6875, 0.6562, 0.6875, 0.6562, 0.7188, 0.625, 0.7188, 0.6562, 0.6875, 0.6875, 0.6875, 0.6875, 0.7188, 0.6562, 0.7188, 0.6875, 0.5312, 0.7188, 0.5312, 0.7188, 0.5625, 0.6875, 0.5625, 0.6875, 0.5, 0.7188, 0.5, 0.7188, 0.5312, 0.6875, 0.5312, 0.7188, 0.5, 0.75, 0.5, 0.75, 0.5312, 0.7188, 0.5312, 0.625, 0.5312, 0.6562, 0.5312, 0.6562, 0.5625, 0.625, 0.5625, 0.625, 0.5, 0.6562, 0.5, 0.6562, 0.5312, 0.625, 0.5312, 0.6562, 0.5, 0.6875, 0.5, 0.6875, 0.5312, 0.6562, 0.5312, 0.625, 0.5938, 0.6562, 0.5938, 0.6562, 0.625, 0.625, 0.625, 0.6562, 0.5625, 0.6563, 0.5938, 0.6562, 0.5938, 0.6562, 0.5625, 0.6562, 0.5625, 0.6875, 0.5625, 0.6875, 0.5938, 0.6562, 0.5938, 0.6875, 0.5938, 0.7188, 0.5938, 0.7188, 0.625, 0.6875, 0.625, 0.6875, 0.5625, 0.7188, 0.5625, 0.7188, 0.5938, 0.6875, 0.5938, 0.6875, 0.7188, 0.7188, 0.7188, 0.7188, 0.75, 0.6875, 0.75, 0.6875, 0.6875, 0.7188, 0.6875, 0.7188, 0.7188, 0.6875, 0.7188, 0.7188, 0.6875, 0.75, 0.6875, 0.75, 0.7188, 0.7188, 0.7188, 0.5625, 0.8438, 0.5938, 0.8438, 0.5938, 0.875, 0.5625, 0.875, 0.5625, 0.8125, 0.5938, 0.8125, 0.5938, 0.8438, 0.5625, 0.8438, 0.5938, 0.8125, 0.625, 0.8125, 0.625, 0.8438, 0.5938, 0.8438, 0.4375, 0.8438, 0.4688, 0.8438, 0.4688, 0.875, 0.4375, 0.875, 0.4375, 0.8125, 0.4688, 0.8125, 0.4688, 0.8438, 0.4375, 0.8438, 0.4688, 0.8125, 0.5, 0.8125, 0.5, 0.8438, 0.4688, 0.8438, 0.3125, 0.5938, 0.3438, 0.5938, 0.3438, 0.625, 0.3125, 0.625, 0.3125, 0.5625, 0.3438, 0.5625, 0.3438, 0.5938, 0.3125, 0.5938, 0.3438, 0.5625, 0.375, 0.5625, 0.375, 0.5938, 0.3438, 0.5938, 0.5625, 0.5938, 0.5938, 0.5938, 0.5938, 0.625, 0.5625, 0.625, 0.5625, 0.5625, 0.5938, 0.5625, 0.5938, 0.5938, 0.5625, 0.5938, 0.5938, 0.5625, 0.625, 0.5625, 0.625, 0.5938, 0.5938, 0.5938, 0.4375, 0.5938, 0.4688, 0.5938, 0.4688, 0.625, 0.4375, 0.625, 0.4375, 0.5625, 0.4688, 0.5625, 0.4688, 0.5938, 0.4375, 0.5938, 0.4688, 0.5625, 0.5, 0.5625, 0.5, 0.5938, 0.4688, 0.5938, 0.4375, 0.7188, 0.4688, 0.7188, 0.4688, 0.75, 0.4375, 0.75, 0.4375, 0.6875, 0.4688, 0.6875, 0.4688, 0.7188, 0.4375, 0.7188, 0.4688, 0.6875, 0.5, 0.6875, 0.5, 0.7188, 0.4688, 0.7188, 0.4375, 0.4688, 0.4688, 0.4688, 0.4688, 0.5, 0.4375, 0.5, 0.4375, 0.4375, 0.4688, 0.4375, 0.4688, 0.4688, 0.4375, 0.4688, 0.4688, 0.4375, 0.5, 0.4375, 0.5, 0.4688, 0.4688, 0.4688, 0.5625, 0.4688, 0.5938, 0.4688, 0.5938, 0.5, 0.5625, 0.5, 0.5625, 0.4375, 0.5938, 0.4375, 0.5938, 0.4688, 0.5625, 0.4688, 0.5938, 0.4375, 0.625, 0.4375, 0.625, 0.4688, 0.5938, 0.4688, 0.5625, 0.7188, 0.5938, 0.7188, 0.5938, 0.75, 0.5625, 0.75, 0.5625, 0.6875, 0.5938, 0.6875, 0.5938, 0.7188, 0.5625, 0.7188, 0.5938, 0.6875, 0.625, 0.6875, 0.625, 0.7188, 0.5938, 0.7188, 0.3125, 0.7188, 0.3438, 0.7188, 0.3438, 0.75, 0.3125, 0.75, 0.3125, 0.6875, 0.3438, 0.6875, 0.3438, 0.7188, 0.3125, 0.7188, 0.3438, 0.6875, 0.375, 0.6875, 0.375, 0.7188, 0.3438, 0.7188, 0.625, 0.5625, 0.6562, 0.5625, 0.6562, 0.5625, 0.625, 0.5625, 0.6562, 0.6562, 0.6563, 0.6875, 0.6562, 0.6875, 0.6562, 0.6562, 0.625, 0.6875, 0.625, 0.6562, 0.625, 0.6562, 0.625, 0.6875, 0.6563, 0.6875, 0.625, 0.6875, 0.625, 0.6875, 0.6562, 0.6875, 0.625, 0.5937, 0.625, 0.5625, 0.625, 0.5625, 0.625, 0.5938, 0.6563, 0.5938, 0.625, 0.5937, 0.625, 0.5938, 0.6562, 0.5938, 0.625, 0.5625, 0.6562, 0.5625, 0.6562, 0.5625, 0.625, 0.5625, 0.6562, 0.6875, 0.625, 0.6875, 0.625, 0.6875, 0.6562, 0.6875, 0.625, 0.6562, 0.6562, 0.6562, 0.6562, 0.6875, 0.625, 0.6875, 0.625, 0.5625, 0.6562, 0.5625, 0.6562, 0.5938, 0.625, 0.5938, 0.0, 0.0, 0.0, 0.0, 0.0, 0.0, 0.0, 0.0, 0.625, 0.6875, 0.625, 0.6562, 0.625, 0.6562, 0.625, 0.6875, 0.625, 0.5938, 0.625, 0.5625, 0.625, 0.5625, 0.625, 0.5938, 0.0, 0.0, 0.0, 0.0, 0.0, 0.0, 0.0, 0.0, 0.625, 0.5625, 0.6562, 0.5625, 0.6562, 0.5625, 0.625, 0.5625, 0.6562, 0.5938, 0.625, 0.5938, 0.625, 0.5937, 0.6563, 0.5938, 0.625, 0.5938, 0.625, 0.5625, 0.625, 0.5625, 0.625, 0.5937, 0.6562, 0.5625, 0.6562, 0.5938, 0.6563, 0.5938, 0.6562, 0.5625, 0.6562, 0.5625, 0.6562, 0.5938, 0.6562, 0.5938, 0.6562, 0.5625, 0.625, 0.5938, 0.625, 0.5625, 0.625, 0.5625, 0.625, 0.5938, 0.6562, 0.5938, 0.625, 0.5938, 0.625, 0.5938, 0.6562, 0.5938, 0.625, 0.5625, 0.6562, 0.5625, 0.6562, 0.5625, 0.625, 0.5625, 0.6562, 0.6875, 0.625, 0.6875, 0.625, 0.6875, 0.6563, 0.6875, 0.625, 0.6875, 0.625, 0.6562, 0.625, 0.6562, 0.625, 0.6875, 0.6562, 0.6562, 0.6562, 0.6875, 0.6563, 0.6875, 0.6562, 0.6562, 0.625, 0.6562, 0.6562, 0.6562, 0.6562, 0.6562, 0.625, 0.6562, 0.6562, 0.6875, 0.6562, 0.6562, 0.6562, 0.6562, 0.6562, 0.6875, 0.6562, 0.6875, 0.6562, 0.6875, 0.6562, 0.6875, 0.6562, 0.6875, 0.0, 0.0, 0.0, 0.0, 0.0, 0.0, 0.0, 0.0, 0.6562, 0.5938, 0.6562, 0.5625, 0.6562, 0.5625, 0.6562, 0.5938, 0.6562, 0.6562, 0.6562, 0.6875, 0.6562, 0.6875, 0.6562, 0.6562, 0.0, 0.0, 0.0, 0.0, 0.0, 0.0, 0.0, 0.0, 0.6562, 0.5625, 0.6562, 0.5938, 0.6562, 0.5938, 0.6562, 0.5625, 0.6562, 0.5625, 0.6562, 0.5625, 0.6562, 0.5625, 0.6562, 0.5625, 0.7188, 0.5938, 0.7459, 0.5938, 0.7459, 0.6562, 0.7188, 0.6562, 0.7188, 0.625, 0.7188, 0.5625, 0.75, 0.5625, 0.7459, 0.5938, 0.7188, 0.5938, 0.7188, 0.6562, 0.7459, 0.6562, 0.75, 0.6875, 0.7188, 0.6875, 0.3438, 0.7188, 0.3438, 0.75, 0.375, 0.75, 0.375, 0.7188, 0.5938, 0.7188, 0.5938, 0.75, 0.625, 0.75, 0.625, 0.7188, 0.5938, 0.4688, 0.5938, 0.5, 0.625, 0.5, 0.625, 0.4688, 0.4688, 0.4688, 0.4688, 0.5, 0.5, 0.5, 0.5, 0.4688, 0.4688, 0.7188, 0.4688, 0.75, 0.5, 0.75, 0.5, 0.7188, 0.4688, 0.5938, 0.4688, 0.625, 0.5, 0.625, 0.5, 0.5938, 0.5938, 0.5938, 0.5938, 0.625, 0.625, 0.625, 0.625, 0.5938, 0.3438, 0.5938, 0.3438, 0.625, 0.375, 0.625, 0.375, 0.5938, 0.4688, 0.8438, 0.4688, 0.875, 0.5, 0.875, 0.5, 0.8438, 0.5938, 0.8438, 0.5938, 0.875, 0.625, 0.875, 0.625, 0.8438, 0.7188, 0.7188, 0.7188, 0.75, 0.75, 0.75, 0.75, 0.7188, 0.6562, 0.5938, 0.6562, 0.625, 0.6875, 0.625, 0.6875, 0.5938, 0.6562, 0.5312, 0.6562, 0.5625, 0.6875, 0.5625, 0.6875, 0.5312, 0.7188, 0.5312, 0.7188, 0.5625, 0.75, 0.5625, 0.75, 0.5312, 0.6562, 0.7188, 0.6562, 0.75, 0.6875, 0.75, 0.6875, 0.7188, 0.6562, 0.6562, 0.6562, 0.6875, 0.6875, 0.6875, 0.6875, 0.6562, 0.5312, 0.8438, 0.5312, 0.875, 0.5625, 0.875, 0.5625, 0.8438, 0.5312, 0.7812, 0.5312, 0.8125, 0.5625, 0.8125, 0.5625, 0.7812, 0.5938, 0.7812, 0.5938, 0.8125, 0.625, 0.8125, 0.625, 0.7812, 0.4062, 0.8438, 0.4062, 0.875, 0.4375, 0.875, 0.4375, 0.8438, 0.4062, 0.7812, 0.4062, 0.8125, 0.4375, 0.8125, 0.4375, 0.7812, 0.4688, 0.7812, 0.4688, 0.8125, 0.5, 0.8125, 0.5, 0.7812, 0.2812, 0.5938, 0.2812, 0.625, 0.3125, 0.625, 0.3125, 0.5938, 0.2812, 0.5312, 0.2812, 0.5625, 0.3125, 0.5625, 0.3125, 0.5312, 0.3438, 0.5312, 0.3438, 0.5625, 0.375, 0.5625, 0.375, 0.5312, 0.5312, 0.5938, 0.5312, 0.625, 0.5625, 0.625, 0.5625, 0.5938, 0.5312, 0.5312, 0.5312, 0.5625, 0.5625, 0.5625, 0.5625, 0.5312, 0.5938, 0.5312, 0.5938, 0.5625, 0.625, 0.5625, 0.625, 0.5312, 0.4062, 0.5938, 0.4062, 0.625, 0.4375, 0.625, 0.4375, 0.5938, 0.4062, 0.5312, 0.4062, 0.5625, 0.4375, 0.5625, 0.4375, 0.5312, 0.4688, 0.5312, 0.4688, 0.5625, 0.5, 0.5625, 0.5, 0.5312, 0.4062, 0.7188, 0.4062, 0.75, 0.4375, 0.75, 0.4375, 0.7188, 0.4062, 0.6562, 0.4062, 0.6875, 0.4375, 0.6875, 0.4375, 0.6562, 0.4688, 0.6562, 0.4688, 0.6875, 0.5, 0.6875, 0.5, 0.6562, 0.4062, 0.4688, 0.4062, 0.5, 0.4375, 0.5, 0.4375, 0.4688, 0.4062, 0.4062, 0.4062, 0.4375, 0.4375, 0.4375, 0.4375, 0.4062, 0.4688, 0.4062, 0.4688, 0.4375, 0.5, 0.4375, 0.5, 0.4062, 0.5312, 0.4688, 0.5312, 0.5, 0.5625, 0.5, 0.5625, 0.4688, 0.5312, 0.4062, 0.5312, 0.4375, 0.5625, 0.4375, 0.5625, 0.4062, 0.5938, 0.4062, 0.5938, 0.4375, 0.625, 0.4375, 0.625, 0.4062, 0.5312, 0.7188, 0.5312, 0.75, 0.5625, 0.75, 0.5625, 0.7188, 0.5312, 0.6562, 0.5312, 0.6875, 0.5625, 0.6875, 0.5625, 0.6562, 0.5938, 0.6562, 0.5938, 0.6875, 0.625, 0.6875, 0.625, 0.6562, 0.2812, 0.7188, 0.2812, 0.75, 0.3125, 0.75, 0.3125, 0.7188, 0.2812, 0.6562, 0.2812, 0.6875, 0.3125, 0.6875, 0.3125, 0.6562, 0.3438, 0.6562, 0.3438, 0.6875, 0.375, 0.6875, 0.375, 0.6562, 0.3125, 0.6562, 0.3125, 0.6875, 0.3438, 0.6875, 0.3438, 0.6562, 0.3125, 0.625, 0.3125, 0.6562, 0.3438, 0.6562, 0.3438, 0.625, 0.3438, 0.625, 0.3438, 0.6562, 0.375, 0.6562, 0.375, 0.625, 0.25, 0.6562, 0.25, 0.6875, 0.2812, 0.6875, 0.2812, 0.6562, 0.25, 0.625, 0.25, 0.6562, 0.2812, 0.6562, 0.2812, 0.625, 0.2812, 0.625, 0.2812, 0.6562, 0.3125, 0.6562, 0.3125, 0.625, 0.25, 0.7188, 0.25, 0.75, 0.2812, 0.75, 0.2812, 0.7188, 0.25, 0.6875, 0.25, 0.7188, 0.2812, 0.7188, 0.2812, 0.6875, 0.2812, 0.6875, 0.2812, 0.7188, 0.3125, 0.7188, 0.3125, 0.6875, 0.5625, 0.6562, 0.5625, 0.6875, 0.5938, 0.6875, 0.5938, 0.6562, 0.5625, 0.625, 0.5625, 0.6562, 0.5938, 0.6562, 0.5938, 0.625, 0.5938, 0.625, 0.5938, 0.6562, 0.625, 0.6562, 0.625, 0.625, 0.5, 0.6562, 0.5, 0.6875, 0.5312, 0.6875, 0.5312, 0.6562, 0.5, 0.625, 0.5, 0.6562, 0.5312, 0.6562, 0.5312, 0.625, 0.5312, 0.625, 0.5312, 0.6562, 0.5625, 0.6562, 0.5625, 0.625, 0.5, 0.7188, 0.5, 0.75, 0.5312, 0.75, 0.5312, 0.7188, 0.5, 0.6875, 0.5, 0.7188, 0.5312, 0.7188, 0.5312, 0.6875, 0.5312, 0.6875, 0.5312, 0.7188, 0.5625, 0.7188, 0.5625, 0.6875, 0.5625, 0.4062, 0.5625, 0.4375, 0.5938, 0.4375, 0.5938, 0.4062, 0.5625, 0.375, 0.5625, 0.4062, 0.5938, 0.4062, 0.5938, 0.375, 0.5938, 0.375, 0.5938, 0.4062, 0.625, 0.4062, 0.625, 0.375, 0.5, 0.4062, 0.5, 0.4375, 0.5312, 0.4375, 0.5312, 0.4062, 0.5, 0.375, 0.5, 0.4062, 0.5312, 0.4062, 0.5312, 0.375, 0.5312, 0.375, 0.5312, 0.4062, 0.5625, 0.4062, 0.5625, 0.375, 0.5, 0.4688, 0.5, 0.5, 0.5312, 0.5, 0.5312, 0.4688, 0.5, 0.4375, 0.5, 0.4688, 0.5312, 0.4688, 0.5312, 0.4375, 0.5312, 0.4375, 0.5312, 0.4688, 0.5625, 0.4688, 0.5625, 0.4375, 0.4375, 0.4062, 0.4375, 0.4375, 0.4688, 0.4375, 0.4688, 0.4062, 0.4375, 0.375, 0.4375, 0.4062, 0.4688, 0.4062, 0.4688, 0.375, 0.4688, 0.375, 0.4688, 0.4062, 0.5, 0.4062, 0.5, 0.375, 0.375, 0.4062, 0.375, 0.4375, 0.4062, 0.4375, 0.4062, 0.4062, 0.375, 0.375, 0.375, 0.4062, 0.4062, 0.4062, 0.4062, 0.375, 0.4062, 0.375, 0.4062, 0.4062, 0.4375, 0.4062, 0.4375, 0.375, 0.375, 0.4688, 0.375, 0.5, 0.4062, 0.5, 0.4062, 0.4688, 0.375, 0.4375, 0.375, 0.4688, 0.4062, 0.4688, 0.4062, 0.4375, 0.4062, 0.4375, 0.4062, 0.4688, 0.4375, 0.4688, 0.4375, 0.4375, 0.4375, 0.6562, 0.4375, 0.6875, 0.4688, 0.6875, 0.4688, 0.6562, 0.4375, 0.625, 0.4375, 0.6562, 0.4688, 0.6562, 0.4688, 0.625, 0.4688, 0.625, 0.4688, 0.6562, 0.5, 0.6562, 0.5, 0.625, 0.375, 0.6562, 0.375, 0.6875, 0.4062, 0.6875, 0.4062, 0.6562, 0.375, 0.625, 0.375, 0.6562, 0.4062, 0.6562, 0.4062, 0.625, 0.4062, 0.625, 0.4062, 0.6562, 0.4375, 0.6562, 0.4375, 0.625, 0.375, 0.7188, 0.375, 0.75, 0.4062, 0.75, 0.4062, 0.7188, 0.375, 0.6875, 0.375, 0.7188, 0.4062, 0.7188, 0.4062, 0.6875, 0.4062, 0.6875, 0.4062, 0.7188, 0.4375, 0.7188, 0.4375, 0.6875, 0.4375, 0.5312, 0.4375, 0.5625, 0.4688, 0.5625, 0.4688, 0.5312, 0.4375, 0.5, 0.4375, 0.5312, 0.4688, 0.5312, 0.4688, 0.5, 0.4688, 0.5, 0.4688, 0.5312, 0.5, 0.5312, 0.5, 0.5, 0.375, 0.5312, 0.375, 0.5625, 0.4062, 0.5625, 0.4062, 0.5312, 0.375, 0.5, 0.375, 0.5312, 0.4062, 0.5312, 0.4062, 0.5, 0.4062, 0.5, 0.4062, 0.5312, 0.4375, 0.5312, 0.4375, 0.5, 0.375, 0.5938, 0.375, 0.625, 0.4062, 0.625, 0.4062, 0.5938, 0.375, 0.5625, 0.375, 0.5938, 0.4062, 0.5938, 0.4062, 0.5625, 0.4062, 0.5625, 0.4062, 0.5938, 0.4375, 0.5938, 0.4375, 0.5625, 0.5625, 0.5312, 0.5625, 0.5625, 0.5938, 0.5625, 0.5938, 0.5312, 0.5625, 0.5, 0.5625, 0.5312, 0.5938, 0.5312, 0.5938, 0.5, 0.5938, 0.5, 0.5938, 0.5312, 0.625, 0.5312, 0.625, 0.5, 0.5, 0.5312, 0.5, 0.5625, 0.5312, 0.5625, 0.5312, 0.5312, 0.5, 0.5, 0.5, 0.5312, 0.5312, 0.5312, 0.5312, 0.5, 0.5312, 0.5, 0.5312, 0.5312, 0.5625, 0.5312, 0.5625, 0.5, 0.5, 0.5938, 0.5, 0.625, 0.5312, 0.625, 0.5312, 0.5938, 0.5, 0.5625, 0.5, 0.5938, 0.5312, 0.5938, 0.5312, 0.5625, 0.5312, 0.5625, 0.5312, 0.5938, 0.5625, 0.5938, 0.5625, 0.5625, 0.3125, 0.5312, 0.3125, 0.5625, 0.3438, 0.5625, 0.3438, 0.5312, 0.3125, 0.5, 0.3125, 0.5312, 0.3438, 0.5312, 0.3438, 0.5, 0.3438, 0.5, 0.3438, 0.5312, 0.375, 0.5312, 0.375, 0.5, 0.25, 0.5312, 0.25, 0.5625, 0.2812, 0.5625, 0.2812, 0.5312, 0.25, 0.5, 0.25, 0.5312, 0.2812, 0.5312, 0.2812, 0.5, 0.2812, 0.5, 0.2812, 0.5312, 0.3125, 0.5312, 0.3125, 0.5, 0.25, 0.5938, 0.25, 0.625, 0.2812, 0.625, 0.2812, 0.5938, 0.25, 0.5625, 0.25, 0.5938, 0.2812, 0.5938, 0.2812, 0.5625, 0.2812, 0.5625, 0.2812, 0.5938, 0.3125, 0.5938, 0.3125, 0.5625, 0.4375, 0.7812, 0.4375, 0.8125, 0.4688, 0.8125, 0.4688, 0.7812, 0.4375, 0.75, 0.4375, 0.7812, 0.4688, 0.7812, 0.4688, 0.75, 0.4688, 0.75, 0.4688, 0.7812, 0.5, 0.7812, 0.5, 0.75, 0.375, 0.7812, 0.375, 0.8125, 0.4062, 0.8125, 0.4062, 0.7812, 0.375, 0.75, 0.375, 0.7812, 0.4062, 0.7812, 0.4062, 0.75, 0.4062, 0.75, 0.4062, 0.7812, 0.4375, 0.7812, 0.4375, 0.75, 0.375, 0.8438, 0.375, 0.875, 0.4062, 0.875, 0.4062, 0.8438, 0.375, 0.8125, 0.375, 0.8438, 0.4062, 0.8438, 0.4062, 0.8125, 0.4062, 0.8125, 0.4062, 0.8438, 0.4375, 0.8438, 0.4375, 0.8125, 0.5625, 0.7812, 0.5625, 0.8125, 0.5938, 0.8125, 0.5938, 0.7812, 0.5625, 0.75, 0.5625, 0.7812, 0.5938, 0.7812, 0.5938, 0.75, 0.5938, 0.75, 0.5938, 0.7812, 0.625, 0.7812, 0.625, 0.75, 0.5, 0.7812, 0.5, 0.8125, 0.5312, 0.8125, 0.5312, 0.7812, 0.5, 0.75, 0.5, 0.7812, 0.5312, 0.7812, 0.5312, 0.75, 0.5312, 0.75, 0.5312, 0.7812, 0.5625, 0.7812, 0.5625, 0.75, 0.5, 0.8438, 0.5, 0.875, 0.5312, 0.875, 0.5312, 0.8438, 0.5, 0.8125, 0.5, 0.8438, 0.5312, 0.8438, 0.5312, 0.8125, 0.5312, 0.8125, 0.5312, 0.8438, 0.5625, 0.8438, 0.5625, 0.8125, 0.6875, 0.6562, 0.6875, 0.6875, 0.7188, 0.6875, 0.7188, 0.6562, 0.6875, 0.625, 0.6875, 0.6562, 0.7188, 0.6562, 0.7188, 0.625, 0.625, 0.6562, 0.625, 0.6562, 0.6562, 0.6562, 0.6562, 0.6562, 0.625, 0.625, 0.625, 0.6562, 0.6562, 0.6562, 0.6562, 0.625, 0.6562, 0.625, 0.6562, 0.6562, 0.6875, 0.6562, 0.6875, 0.625, 0.625, 0.7188, 0.625, 0.75, 0.6562, 0.75, 0.6562, 0.7188, 0.625, 0.6875, 0.625, 0.7188, 0.6562, 0.7188, 0.6562, 0.6875, 0.6562, 0.6875, 0.6562, 0.7188, 0.6875, 0.7188, 0.6875, 0.6875, 0.6875, 0.5312, 0.6875, 0.5625, 0.7188, 0.5625, 0.7188, 0.5312, 0.6875, 0.5, 0.6875, 0.5312, 0.7188, 0.5312, 0.7188, 0.5, 0.7188, 0.5, 0.7188, 0.5312, 0.75, 0.5312, 0.75, 0.5, 0.625, 0.5312, 0.625, 0.5625, 0.6562, 0.5625, 0.6562, 0.5312, 0.625, 0.5, 0.625, 0.5312, 0.6562, 0.5312, 0.6562, 0.5, 0.6562, 0.5, 0.6562, 0.5312, 0.6875, 0.5312, 0.6875, 0.5, 0.625, 0.5938, 0.625, 0.625, 0.6562, 0.625, 0.6562, 0.5938, 0.6562, 0.5625, 0.6562, 0.5625, 0.6562, 0.5938, 0.6563, 0.5938, 0.6562, 0.5625, 0.6562, 0.5938, 0.6875, 0.5938, 0.6875, 0.5625, 0.6875, 0.5938, 0.6875, 0.625, 0.7188, 0.625, 0.7188, 0.5938, 0.6875, 0.5625, 0.6875, 0.5938, 0.7188, 0.5938, 0.7188, 0.5625, 0.6875, 0.7188, 0.6875, 0.75, 0.7188, 0.75, 0.7188, 0.7188, 0.6875, 0.6875, 0.6875, 0.7188, 0.7188, 0.7188, 0.7188, 0.6875, 0.7188, 0.6875, 0.7188, 0.7188, 0.75, 0.7188, 0.75, 0.6875, 0.5625, 0.8438, 0.5625, 0.875, 0.5938, 0.875, 0.5938, 0.8438, 0.5625, 0.8125, 0.5625, 0.8438, 0.5938, 0.8438, 0.5938, 0.8125, 0.5938, 0.8125, 0.5938, 0.8438, 0.625, 0.8438, 0.625, 0.8125, 0.4375, 0.8438, 0.4375, 0.875, 0.4688, 0.875, 0.4688, 0.8438, 0.4375, 0.8125, 0.4375, 0.8438, 0.4688, 0.8438, 0.4688, 0.8125, 0.4688, 0.8125, 0.4688, 0.8438, 0.5, 0.8438, 0.5, 0.8125, 0.3125, 0.5938, 0.3125, 0.625, 0.3438, 0.625, 0.3438, 0.5938, 0.3125, 0.5625, 0.3125, 0.5938, 0.3438, 0.5938, 0.3438, 0.5625, 0.3438, 0.5625, 0.3438, 0.5938, 0.375, 0.5938, 0.375, 0.5625, 0.5625, 0.5938, 0.5625, 0.625, 0.5938, 0.625, 0.5938, 0.5938, 0.5625, 0.5625, 0.5625, 0.5938, 0.5938, 0.5938, 0.5938, 0.5625, 0.5938, 0.5625, 0.5938, 0.5938, 0.625, 0.5938, 0.625, 0.5625, 0.4375, 0.5938, 0.4375, 0.625, 0.4688, 0.625, 0.4688, 0.5938, 0.4375, 0.5625, 0.4375, 0.5938, 0.4688, 0.5938, 0.4688, 0.5625, 0.4688, 0.5625, 0.4688, 0.5938, 0.5, 0.5938, 0.5, 0.5625, 0.4375, 0.7188, 0.4375, 0.75, 0.4688, 0.75, 0.4688, 0.7188, 0.4375, 0.6875, 0.4375, 0.7188, 0.4688, 0.7188, 0.4688, 0.6875, 0.4688, 0.6875, 0.4688, 0.7188, 0.5, 0.7188, 0.5, 0.6875, 0.4375, 0.4688, 0.4375, 0.5, 0.4688, 0.5, 0.4688, 0.4688, 0.4375, 0.4375, 0.4375, 0.4688, 0.4688, 0.4688, 0.4688, 0.4375, 0.4688, 0.4375, 0.4688, 0.4688, 0.5, 0.4688, 0.5, 0.4375, 0.5625, 0.4688, 0.5625, 0.5, 0.5938, 0.5, 0.5938, 0.4688, 0.5625, 0.4375, 0.5625, 0.4688, 0.5938, 0.4688, 0.5938, 0.4375, 0.5938, 0.4375, 0.5938, 0.4688, 0.625, 0.4688, 0.625, 0.4375, 0.5625, 0.7188, 0.5625, 0.75, 0.5938, 0.75, 0.5938, 0.7188, 0.5625, 0.6875, 0.5625, 0.7188, 0.5938, 0.7188, 0.5938, 0.6875, 0.5938, 0.6875, 0.5938, 0.7188, 0.625, 0.7188, 0.625, 0.6875, 0.3125, 0.7188, 0.3125, 0.75, 0.3438, 0.75, 0.3438, 0.7188, 0.3125, 0.6875, 0.3125, 0.7188, 0.3438, 0.7188, 0.3438, 0.6875, 0.3438, 0.6875, 0.3438, 0.7188, 0.375, 0.7188, 0.375, 0.6875, 0.625, 0.5625, 0.625, 0.5625, 0.6562, 0.5625, 0.6562, 0.5625, 0.6562, 0.6562, 0.6562, 0.6562, 0.6562, 0.6875, 0.6563, 0.6875, 0.625, 0.6875, 0.625, 0.6875, 0.625, 0.6562, 0.625, 0.6562, 0.6563, 0.6875, 0.6562, 0.6875, 0.625, 0.6875, 0.625, 0.6875, 0.625, 0.5937, 0.625, 0.5938, 0.625, 0.5625, 0.625, 0.5625, 0.6563, 0.5938, 0.6562, 0.5938, 0.625, 0.5938, 0.625, 0.5937, 0.625, 0.5625, 0.625, 0.5625, 0.6562, 0.5625, 0.6562, 0.5625, 0.6562, 0.6875, 0.6562, 0.6875, 0.625, 0.6875, 0.625, 0.6875, 0.625, 0.6562, 0.625, 0.6875, 0.6562, 0.6875, 0.6562, 0.6562, 0.625, 0.5625, 0.625, 0.5938, 0.6562, 0.5938, 0.6562, 0.5625, 0.0, 0.0, 0.0, 0.0, 0.0, 0.0, 0.0, 0.0, 0.625, 0.6875, 0.625, 0.6875, 0.625, 0.6562, 0.625, 0.6562, 0.625, 0.5938, 0.625, 0.5938, 0.625, 0.5625, 0.625, 0.5625, 0.0, 0.0, 0.0, 0.0, 0.0, 0.0, 0.0, 0.0, 0.625, 0.5625, 0.625, 0.5625, 0.6562, 0.5625, 0.6562, 0.5625, 0.6562, 0.5938, 0.6563, 0.5938, 0.625, 0.5937, 0.625, 0.5938, 0.625, 0.5938, 0.625, 0.5937, 0.625, 0.5625, 0.625, 0.5625, 0.6562, 0.5625, 0.6562, 0.5625, 0.6563, 0.5938, 0.6562, 0.5938, 0.6562, 0.5625, 0.6562, 0.5625, 0.6562, 0.5938, 0.6562, 0.5938, 0.625, 0.5938, 0.625, 0.5938, 0.625, 0.5625, 0.625, 0.5625, 0.6562, 0.5938, 0.6562, 0.5938, 0.625, 0.5938, 0.625, 0.5938, 0.625, 0.5625, 0.625, 0.5625, 0.6562, 0.5625, 0.6562, 0.5625, 0.6562, 0.6875, 0.6563, 0.6875, 0.625, 0.6875, 0.625, 0.6875, 0.625, 0.6875, 0.625, 0.6875, 0.625, 0.6562, 0.625, 0.6562, 0.6562, 0.6562, 0.6562, 0.6562, 0.6563, 0.6875, 0.6562, 0.6875, 0.625, 0.6562, 0.625, 0.6562, 0.6562, 0.6562, 0.6562, 0.6562, 0.6562, 0.6875, 0.6562, 0.6875, 0.6562, 0.6562, 0.6562, 0.6562, 0.6562, 0.6875, 0.6562, 0.6875, 0.6562, 0.6875, 0.6562, 0.6875, 0.0, 0.0, 0.0, 0.0, 0.0, 0.0, 0.0, 0.0, 0.6562, 0.5938, 0.6562, 0.5938, 0.6562, 0.5625, 0.6562, 0.5625, 0.6562, 0.6562, 0.6562, 0.6562, 0.6562, 0.6875, 0.6562, 0.6875, 0.0, 0.0, 0.0, 0.0, 0.0, 0.0, 0.0, 0.0, 0.6562, 0.5625, 0.6562, 0.5625, 0.6562, 0.5938, 0.6562, 0.5938, 0.6562, 0.5625, 0.6562, 0.5625, 0.6562, 0.5625, 0.6562, 0.5625, 0.7188, 0.5938, 0.7188, 0.625, 0.7188, 0.6562, 0.7459, 0.6562, 0.7459, 0.5938, 0.7188, 0.5625, 0.7188, 0.5938, 0.7459, 0.5938, 0.75, 0.5625, 0.7188, 0.6562, 0.7188, 0.6875, 0.75, 0.6875, 0.7459, 0.6562])
me_cube.materials.append(mat_material)
me_cube.use_mirror_vertex_groups = False
me_cube.update()

# ---- objects
ob_cube = bpy.data.objects.new('Cube', me_cube)
ob_light = bpy.data.objects.new('Light', light_light)
ob_camera = bpy.data.objects.new('Camera', cam_camera)

# ---- transforms, parenting, visibility, modifiers, constraints
ob_cube.location = (0.0, 0.0, 0.0)
ob_cube.lock_rotations_4d = False
ob_cube.empty_display_type = 'ARROWS'
ob_cube.lineart.crease_threshold = 0.0
ob_light.location = (4.076, 1.005, 5.904)
ob_light.rotation_euler = (0.6503, 0.05522, 1.866)
ob_light.lock_rotations_4d = False
ob_light.empty_display_type = 'ARROWS'
ob_light.color = (0.0, 0.0, 0.0, 0.0)
ob_light.lineart.crease_threshold = 0.0
ob_camera.location = (7.359, -6.926, 4.958)
ob_camera.rotation_euler = (1.109, 0.0, 0.8149)
ob_camera.lock_rotations_4d = False
ob_camera.empty_display_type = 'ARROWS'
ob_camera.color = (0.0, 0.0, 0.0, 0.0)
ob_camera.display_type = 'WIRE'
ob_camera.lineart.crease_threshold = 0.0

# ---- collection membership
col_collection.objects.link(ob_cube)
col_collection.objects.link(ob_light)
col_collection.objects.link(ob_camera)

# ---- scene / render settings (as saved in the file)
scene.camera = ob_camera
scene.frame_start = 1; scene.frame_end = 250; scene.frame_set(1)
scene.render.engine = 'BLENDER_EEVEE_NEXT'
bpy.context.view_layer.update()
